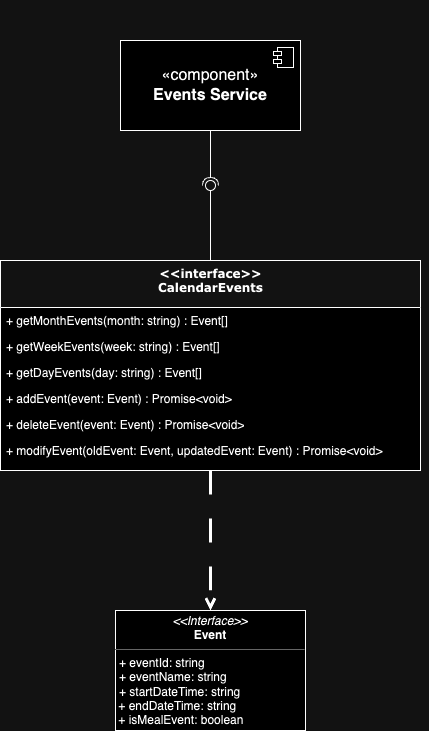

The diagram above was exported from draw.io. Its source (the exported page's mxGraphModel, read from the mxfile embedded in the PNG):
<mxGraphModel dx="1204" dy="641" grid="1" gridSize="10" guides="1" tooltips="1" connect="1" arrows="1" fold="1" page="1" pageScale="1" pageWidth="1100" pageHeight="850" background="none" math="0" shadow="0">
  <root>
    <mxCell id="0" />
    <mxCell id="1" parent="0" />
    <mxCell id="78961159f06e98e8-30" value="&amp;lt;&amp;lt;interface&amp;gt;&amp;gt;&lt;br style=&quot;border-color: var(--border-color);&quot;&gt;CalendarEvents" style="swimlane;html=1;fontStyle=1;align=center;verticalAlign=top;childLayout=stackLayout;horizontal=1;startSize=47;horizontalStack=0;resizeParent=1;resizeLast=0;collapsible=1;marginBottom=0;swimlaneFillColor=#ffffff;rounded=0;shadow=0;comic=0;labelBackgroundColor=none;strokeWidth=1;fillColor=none;fontFamily=Verdana;fontSize=12" parent="1" vertex="1">
      <mxGeometry x="350" y="310" width="420" height="210" as="geometry">
        <mxRectangle x="430" y="83" width="120" height="30" as="alternateBounds" />
      </mxGeometry>
    </mxCell>
    <mxCell id="78961159f06e98e8-31" value="+ getMonthEvents(month: string) : Event[]" style="text;html=1;strokeColor=none;fillColor=none;align=left;verticalAlign=top;spacingLeft=4;spacingRight=4;whiteSpace=wrap;overflow=hidden;rotatable=0;points=[[0,0.5],[1,0.5]];portConstraint=eastwest;" parent="78961159f06e98e8-30" vertex="1">
      <mxGeometry y="47" width="420" height="26" as="geometry" />
    </mxCell>
    <mxCell id="78961159f06e98e8-32" value="+ getWeekEvents(week: string) : Event[]" style="text;html=1;strokeColor=none;fillColor=none;align=left;verticalAlign=top;spacingLeft=4;spacingRight=4;whiteSpace=wrap;overflow=hidden;rotatable=0;points=[[0,0.5],[1,0.5]];portConstraint=eastwest;" parent="78961159f06e98e8-30" vertex="1">
      <mxGeometry y="73" width="420" height="26" as="geometry" />
    </mxCell>
    <mxCell id="78961159f06e98e8-33" value="+ getDayEvents(day: string) : Event[]" style="text;html=1;strokeColor=none;fillColor=none;align=left;verticalAlign=top;spacingLeft=4;spacingRight=4;whiteSpace=wrap;overflow=hidden;rotatable=0;points=[[0,0.5],[1,0.5]];portConstraint=eastwest;" parent="78961159f06e98e8-30" vertex="1">
      <mxGeometry y="99" width="420" height="26" as="geometry" />
    </mxCell>
    <mxCell id="CmwbpzX3XUgvBzx7WxZA-27" value="+ addEvent(event: Event) : Promise&amp;lt;void&amp;gt;" style="text;html=1;strokeColor=none;fillColor=none;align=left;verticalAlign=top;spacingLeft=4;spacingRight=4;whiteSpace=wrap;overflow=hidden;rotatable=0;points=[[0,0.5],[1,0.5]];portConstraint=eastwest;" parent="78961159f06e98e8-30" vertex="1">
      <mxGeometry y="125" width="420" height="26" as="geometry" />
    </mxCell>
    <mxCell id="CmwbpzX3XUgvBzx7WxZA-28" value="+ deleteEvent(event: Event) : Promise&amp;lt;void&amp;gt;" style="text;html=1;strokeColor=none;fillColor=none;align=left;verticalAlign=top;spacingLeft=4;spacingRight=4;whiteSpace=wrap;overflow=hidden;rotatable=0;points=[[0,0.5],[1,0.5]];portConstraint=eastwest;" parent="78961159f06e98e8-30" vertex="1">
      <mxGeometry y="151" width="420" height="26" as="geometry" />
    </mxCell>
    <mxCell id="CmwbpzX3XUgvBzx7WxZA-29" value="+ modifyEvent(oldEvent: Event, updatedEvent: Event) : Promise&amp;lt;void&amp;gt;" style="text;html=1;strokeColor=none;fillColor=none;align=left;verticalAlign=top;spacingLeft=4;spacingRight=4;whiteSpace=wrap;overflow=hidden;rotatable=0;points=[[0,0.5],[1,0.5]];portConstraint=eastwest;" parent="78961159f06e98e8-30" vertex="1">
      <mxGeometry y="177" width="420" height="23" as="geometry" />
    </mxCell>
    <mxCell id="ZvVpcHSvXBi6JE1pIgml-83" style="edgeStyle=orthogonalEdgeStyle;rounded=0;orthogonalLoop=1;jettySize=auto;html=1;exitX=1;exitY=0.5;exitDx=0;exitDy=0;" parent="78961159f06e98e8-30" source="78961159f06e98e8-33" target="78961159f06e98e8-33" edge="1">
      <mxGeometry relative="1" as="geometry" />
    </mxCell>
    <mxCell id="CmwbpzX3XUgvBzx7WxZA-24" value="«component»&lt;br&gt;&lt;b&gt;Events Service&lt;/b&gt;" style="html=1;dropTarget=0;whiteSpace=wrap;fontSize=16;" parent="1" vertex="1">
      <mxGeometry x="470" y="90" width="180" height="90" as="geometry" />
    </mxCell>
    <mxCell id="CmwbpzX3XUgvBzx7WxZA-25" value="" style="shape=module;jettyWidth=8;jettyHeight=4;fontSize=16;" parent="CmwbpzX3XUgvBzx7WxZA-24" vertex="1">
      <mxGeometry x="1" width="20" height="20" relative="1" as="geometry">
        <mxPoint x="-27" y="7" as="offset" />
      </mxGeometry>
    </mxCell>
    <mxCell id="CmwbpzX3XUgvBzx7WxZA-54" value="" style="rounded=0;orthogonalLoop=1;jettySize=auto;html=1;endArrow=halfCircle;endFill=0;endSize=6;strokeWidth=1;sketch=0;fontSize=12;curved=1;exitX=0.5;exitY=1;exitDx=0;exitDy=0;" parent="1" source="CmwbpzX3XUgvBzx7WxZA-24" edge="1">
      <mxGeometry relative="1" as="geometry">
        <mxPoint x="1080" y="325" as="sourcePoint" />
        <mxPoint x="560" y="235" as="targetPoint" />
      </mxGeometry>
    </mxCell>
    <mxCell id="CmwbpzX3XUgvBzx7WxZA-59" value="" style="rounded=0;orthogonalLoop=1;jettySize=auto;html=1;endArrow=oval;endFill=0;sketch=0;sourcePerimeterSpacing=0;targetPerimeterSpacing=0;endSize=10;fontSize=12;curved=1;exitX=0.5;exitY=0;exitDx=0;exitDy=0;" parent="1" source="78961159f06e98e8-30" edge="1">
      <mxGeometry relative="1" as="geometry">
        <mxPoint x="510" y="310" as="sourcePoint" />
        <mxPoint x="560" y="235" as="targetPoint" />
      </mxGeometry>
    </mxCell>
    <mxCell id="CmwbpzX3XUgvBzx7WxZA-56" value="" style="ellipse;whiteSpace=wrap;html=1;align=center;aspect=fixed;fillColor=none;strokeColor=none;resizable=0;perimeter=centerPerimeter;rotatable=0;allowArrows=0;points=[];outlineConnect=1;fontSize=16;" parent="1" vertex="1">
      <mxGeometry x="555" y="50" width="10" height="10" as="geometry" />
    </mxCell>
    <mxCell id="ZvVpcHSvXBi6JE1pIgml-81" value="&lt;p style=&quot;margin:0px;margin-top:4px;text-align:center;&quot;&gt;&lt;i&gt;&amp;lt;&amp;lt;Interface&amp;gt;&amp;gt;&lt;/i&gt;&lt;br&gt;&lt;b&gt;Event&lt;/b&gt;&lt;/p&gt;&lt;hr size=&quot;1&quot;&gt;&lt;p style=&quot;margin:0px;margin-left:4px;&quot;&gt;+ eventId: string&lt;br&gt;+ eventName: string&lt;/p&gt;&lt;p style=&quot;margin:0px;margin-left:4px;&quot;&gt;&lt;span style=&quot;background-color: initial;&quot;&gt;+ startDateTime: string&lt;/span&gt;&lt;br&gt;&lt;/p&gt;&amp;nbsp;+ endDateTime: string&lt;br&gt;&amp;nbsp;+ isMealEvent: boolean&lt;br&gt;&lt;p style=&quot;margin:0px;margin-left:4px;&quot;&gt;&lt;br&gt;&lt;/p&gt;" style="verticalAlign=top;align=left;overflow=fill;fontSize=12;fontFamily=Helvetica;html=1;whiteSpace=wrap;" parent="1" vertex="1">
      <mxGeometry x="465" y="660" width="190" height="120" as="geometry" />
    </mxCell>
    <mxCell id="ZvVpcHSvXBi6JE1pIgml-82" value="" style="endArrow=open;html=1;rounded=0;exitX=0.5;exitY=1;exitDx=0;exitDy=0;entryX=0.5;entryY=0;entryDx=0;entryDy=0;endFill=0;strokeWidth=3;dashed=1;dashPattern=8 8;startSize=6;" parent="1" source="78961159f06e98e8-30" target="ZvVpcHSvXBi6JE1pIgml-81" edge="1">
      <mxGeometry width="50" height="50" relative="1" as="geometry">
        <mxPoint x="430" y="550" as="sourcePoint" />
        <mxPoint x="430" y="630" as="targetPoint" />
      </mxGeometry>
    </mxCell>
  </root>
</mxGraphModel>